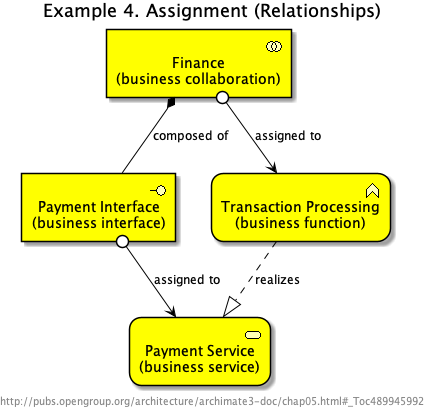

The diagram above was rendered by PlantUML. Its source (embedded in the PNG):
@startuml Ex_04_Assignment


skinparam defaultTextAlignment center
skinparam wrapWidth 400
skinparam maxMessageSize 150
skinparam StereotypeAlignment right

skinparam Arrow {
    Color #000000
    FontColor #000000
    FontSize 12
}
skinparam Folder<<grouping>> {
    Shadowing true
    StereotypeFontSize 0
    FontColor #444444
    BorderColor #444444
    BorderStyle dashed
}
skinparam Folder<<group>> {
    Shadowing true
    StereotypeFontSize 0
    FontColor #444444
    BackgroundColor lightgrey
}
skinparam rectangle<<boundary>> {
    Shadowing false
    StereotypeFontSize 0
    FontColor #444444
    BorderColor #444444
    BorderStyle dashed
}
skinparam node {
  StereotypeAlignment right
}
skinparam cloud {
  StereotypeAlignment right
}
skinparam frame {
  StereotypeAlignment right
}
skinparam archimate {
  StereotypeAlignment right
  RoundCorner<<strategy-capability>> 25
  RoundCorner<<strategy-course-of-action>> 25
  RoundCorner<<business-process>> 25
  RoundCorner<<business-function>> 25
  RoundCorner<<business-interaction>> 25
  RoundCorner<<business-event>> 25
  RoundCorner<<business-service>> 25
  RoundCorner<<application-function>> 25
  RoundCorner<<application-interaction>> 25
  RoundCorner<<application-process>> 25
  RoundCorner<<application-event>> 25
  RoundCorner<<application-service>> 25
  RoundCorner<<technology-function>> 25
  RoundCorner<<technology-process>> 25
  RoundCorner<<technology-interaction>> 25
  RoundCorner<<technology-event>> 25
  RoundCorner<<technology-infra-service>> 25
  RoundCorner<<implementation-workpackage>> 25
  RoundCorner<<implementation-event>> 25
  DiagonalCorner<<motivation-stakeholder>> 12
  DiagonalCorner<<motivation-driver>> 12
  DiagonalCorner<<motivation-assessment>> 12
  DiagonalCorner<<motivation-goal>> 12
  DiagonalCorner<<motivation-outcome>> 12
  DiagonalCorner<<motivation-principle>> 12
  DiagonalCorner<<motivation-requirement>> 12
  DiagonalCorner<<motivation-constraint>> 12
}
skinparam usecase {
  BorderColor #000000
}
























footer http://pubs.opengroup.org/architecture/archimate3-doc/chap05.html#_Toc489945992

title Example 4. Assignment (Relationships)

archimate #BUSINESS "Finance\n(business collaboration)" <<business-collaboration>> as BC_1
archimate #BUSINESS "Payment Interface\n(business interface)" <<business-interface>> as BIf_1
archimate #BUSINESS "Transaction Processing\n(business function)" <<business-function>> as BF_5
archimate #BUSINESS "Payment Service\n(business service)" <<business-service>> as BS_2
BF_5 ..|> BS_2 : "realizes"
BIf_1 0--> BS_2 : "assigned to"
BC_1 *-- BIf_1 : "composed of"
BC_1 0--> BF_5 : "assigned to"
@enduml